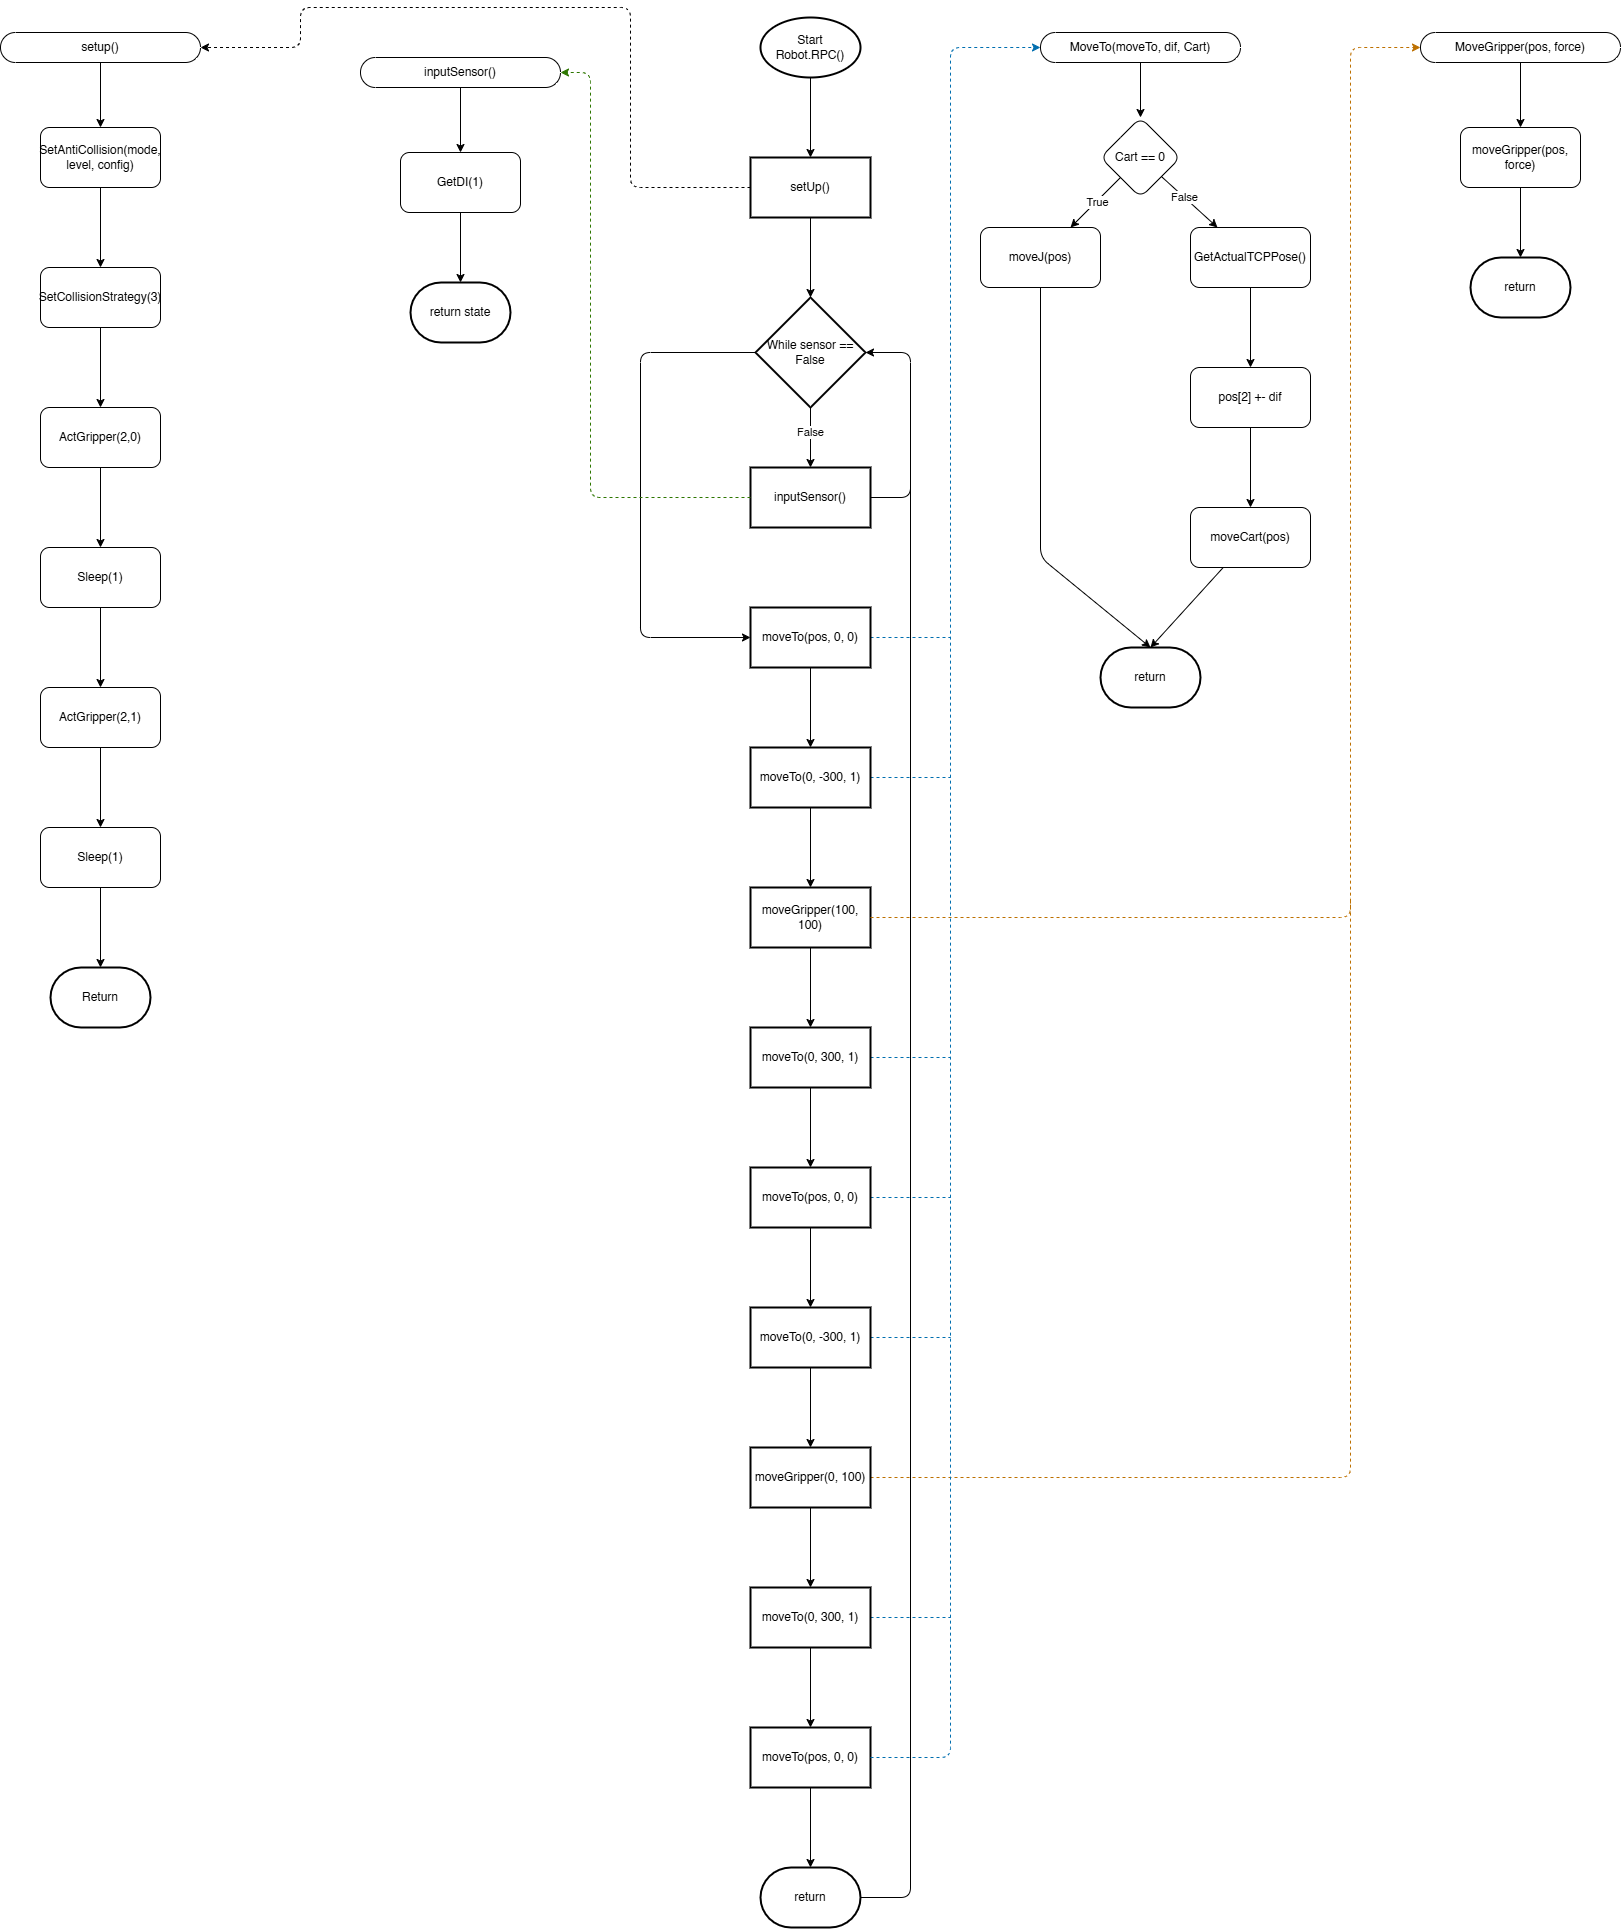

The diagram above was exported from draw.io. Its source (the exported page's mxGraphModel, read from the mxfile embedded in the PNG):
<mxGraphModel dx="1852" dy="643" grid="1" gridSize="10" guides="1" tooltips="1" connect="1" arrows="1" fold="1" page="1" pageScale="1" pageWidth="850" pageHeight="1100" math="0" shadow="0">
  <root>
    <mxCell id="0" />
    <mxCell id="1" parent="0" />
    <mxCell id="22" value="" style="edgeStyle=none;html=1;" parent="1" source="2" target="21" edge="1">
      <mxGeometry relative="1" as="geometry" />
    </mxCell>
    <mxCell id="2" value="Start&lt;div&gt;Robot.RPC()&lt;/div&gt;" style="strokeWidth=2;html=1;shape=mxgraph.flowchart.start_1;whiteSpace=wrap;" parent="1" vertex="1">
      <mxGeometry x="370" y="20" width="100" height="60" as="geometry" />
    </mxCell>
    <mxCell id="6" style="edgeStyle=none;html=1;entryX=1;entryY=0.5;entryDx=0;entryDy=0;startArrow=classic;startFill=1;endArrow=none;endFill=0;" parent="1" source="4" target="8" edge="1">
      <mxGeometry relative="1" as="geometry">
        <mxPoint x="520" y="450" as="targetPoint" />
        <Array as="points">
          <mxPoint x="520" y="355" />
          <mxPoint x="520" y="500" />
        </Array>
      </mxGeometry>
    </mxCell>
    <mxCell id="12" value="" style="edgeStyle=none;html=1;" parent="1" source="4" target="8" edge="1">
      <mxGeometry relative="1" as="geometry" />
    </mxCell>
    <mxCell id="13" value="False" style="edgeLabel;html=1;align=center;verticalAlign=middle;resizable=0;points=[];" parent="12" vertex="1" connectable="0">
      <mxGeometry x="-0.2067" y="-1" relative="1" as="geometry">
        <mxPoint as="offset" />
      </mxGeometry>
    </mxCell>
    <mxCell id="14" style="edgeStyle=none;html=1;entryX=0;entryY=0.5;entryDx=0;entryDy=0;" parent="1" source="4" target="15" edge="1">
      <mxGeometry relative="1" as="geometry">
        <mxPoint x="230" y="355" as="targetPoint" />
        <Array as="points">
          <mxPoint x="250" y="355" />
          <mxPoint x="250" y="640" />
        </Array>
      </mxGeometry>
    </mxCell>
    <mxCell id="4" value="While sensor == False" style="rhombus;whiteSpace=wrap;html=1;strokeWidth=2;" parent="1" vertex="1">
      <mxGeometry x="365" y="300" width="110" height="110" as="geometry" />
    </mxCell>
    <mxCell id="8" value="inputSensor()" style="whiteSpace=wrap;html=1;strokeWidth=2;" parent="1" vertex="1">
      <mxGeometry x="360" y="470" width="120" height="60" as="geometry" />
    </mxCell>
    <mxCell id="18" value="" style="edgeStyle=none;html=1;" parent="1" source="15" target="17" edge="1">
      <mxGeometry relative="1" as="geometry" />
    </mxCell>
    <mxCell id="83" style="edgeStyle=none;html=1;dashed=1;fillColor=#1ba1e2;strokeColor=#006EAF;endArrow=none;endFill=0;" parent="1" source="15" edge="1">
      <mxGeometry relative="1" as="geometry">
        <mxPoint x="560" y="640" as="targetPoint" />
      </mxGeometry>
    </mxCell>
    <mxCell id="15" value="moveTo(pos, 0, 0)" style="whiteSpace=wrap;html=1;strokeWidth=2;" parent="1" vertex="1">
      <mxGeometry x="360" y="610" width="120" height="60" as="geometry" />
    </mxCell>
    <mxCell id="20" value="" style="edgeStyle=none;html=1;" parent="1" source="17" target="19" edge="1">
      <mxGeometry relative="1" as="geometry" />
    </mxCell>
    <mxCell id="84" style="edgeStyle=none;html=1;dashed=1;fillColor=#1ba1e2;strokeColor=#006EAF;endArrow=none;endFill=0;" parent="1" source="17" edge="1">
      <mxGeometry relative="1" as="geometry">
        <mxPoint x="560" y="779.9999999999998" as="targetPoint" />
      </mxGeometry>
    </mxCell>
    <mxCell id="17" value="moveTo(0, -300, 1)" style="whiteSpace=wrap;html=1;strokeWidth=2;" parent="1" vertex="1">
      <mxGeometry x="360" y="750" width="120" height="60" as="geometry" />
    </mxCell>
    <mxCell id="25" value="" style="edgeStyle=none;html=1;" parent="1" source="19" target="24" edge="1">
      <mxGeometry relative="1" as="geometry" />
    </mxCell>
    <mxCell id="19" value="moveGripper(100, 100)" style="whiteSpace=wrap;html=1;strokeWidth=2;" parent="1" vertex="1">
      <mxGeometry x="360" y="890" width="120" height="60" as="geometry" />
    </mxCell>
    <mxCell id="23" value="" style="edgeStyle=none;html=1;" parent="1" source="21" target="4" edge="1">
      <mxGeometry relative="1" as="geometry" />
    </mxCell>
    <mxCell id="21" value="setUp()" style="whiteSpace=wrap;html=1;strokeWidth=2;" parent="1" vertex="1">
      <mxGeometry x="360" y="160" width="120" height="60" as="geometry" />
    </mxCell>
    <mxCell id="27" value="" style="edgeStyle=none;html=1;" parent="1" source="24" target="26" edge="1">
      <mxGeometry relative="1" as="geometry" />
    </mxCell>
    <mxCell id="85" style="edgeStyle=none;html=1;dashed=1;endArrow=none;endFill=0;fillColor=#1ba1e2;strokeColor=#006EAF;" parent="1" source="24" edge="1">
      <mxGeometry relative="1" as="geometry">
        <mxPoint x="560" y="1059.9999999999998" as="targetPoint" />
      </mxGeometry>
    </mxCell>
    <mxCell id="24" value="moveTo(0, 300, 1)" style="whiteSpace=wrap;html=1;strokeWidth=2;" parent="1" vertex="1">
      <mxGeometry x="360" y="1030" width="120" height="60" as="geometry" />
    </mxCell>
    <mxCell id="33" value="" style="edgeStyle=none;html=1;" parent="1" source="26" target="29" edge="1">
      <mxGeometry relative="1" as="geometry" />
    </mxCell>
    <mxCell id="86" style="edgeStyle=none;html=1;dashed=1;endArrow=none;endFill=0;fillColor=#1ba1e2;strokeColor=#006EAF;" parent="1" source="26" edge="1">
      <mxGeometry relative="1" as="geometry">
        <mxPoint x="560" y="1199.9999999999998" as="targetPoint" />
      </mxGeometry>
    </mxCell>
    <mxCell id="26" value="moveTo(pos, 0, 0)" style="whiteSpace=wrap;html=1;strokeWidth=2;" parent="1" vertex="1">
      <mxGeometry x="360" y="1170" width="120" height="60" as="geometry" />
    </mxCell>
    <mxCell id="28" value="" style="edgeStyle=none;html=1;" parent="1" source="29" target="31" edge="1">
      <mxGeometry relative="1" as="geometry" />
    </mxCell>
    <mxCell id="87" style="edgeStyle=none;html=1;fillColor=#1ba1e2;strokeColor=#006EAF;dashed=1;endArrow=none;endFill=0;" parent="1" source="29" edge="1">
      <mxGeometry relative="1" as="geometry">
        <mxPoint x="560" y="1339.9999999999998" as="targetPoint" />
      </mxGeometry>
    </mxCell>
    <mxCell id="29" value="moveTo(0, -300, 1)" style="whiteSpace=wrap;html=1;strokeWidth=2;" parent="1" vertex="1">
      <mxGeometry x="360" y="1310" width="120" height="60" as="geometry" />
    </mxCell>
    <mxCell id="30" value="" style="edgeStyle=none;html=1;" parent="1" source="31" target="32" edge="1">
      <mxGeometry relative="1" as="geometry" />
    </mxCell>
    <mxCell id="99" style="edgeStyle=none;html=1;startArrow=none;startFill=0;dashed=1;endArrow=none;endFill=0;fillColor=#f0a30a;strokeColor=#BD7000;" parent="1" source="31" edge="1">
      <mxGeometry relative="1" as="geometry">
        <mxPoint x="960" y="900" as="targetPoint" />
        <Array as="points">
          <mxPoint x="960" y="1480" />
        </Array>
      </mxGeometry>
    </mxCell>
    <mxCell id="31" value="moveGripper(0, 100)" style="whiteSpace=wrap;html=1;strokeWidth=2;" parent="1" vertex="1">
      <mxGeometry x="360" y="1450" width="120" height="60" as="geometry" />
    </mxCell>
    <mxCell id="35" value="" style="edgeStyle=none;html=1;" parent="1" source="32" target="34" edge="1">
      <mxGeometry relative="1" as="geometry" />
    </mxCell>
    <mxCell id="88" style="edgeStyle=none;html=1;fillColor=#1ba1e2;strokeColor=#006EAF;dashed=1;endArrow=none;endFill=0;" parent="1" source="32" edge="1">
      <mxGeometry relative="1" as="geometry">
        <mxPoint x="560" y="1620" as="targetPoint" />
      </mxGeometry>
    </mxCell>
    <mxCell id="32" value="moveTo(0, 300, 1)" style="whiteSpace=wrap;html=1;strokeWidth=2;" parent="1" vertex="1">
      <mxGeometry x="360" y="1590" width="120" height="60" as="geometry" />
    </mxCell>
    <mxCell id="37" value="" style="edgeStyle=none;html=1;" parent="1" source="34" target="36" edge="1">
      <mxGeometry relative="1" as="geometry" />
    </mxCell>
    <mxCell id="34" value="moveTo(pos, 0, 0)" style="whiteSpace=wrap;html=1;strokeWidth=2;" parent="1" vertex="1">
      <mxGeometry x="360" y="1730" width="120" height="60" as="geometry" />
    </mxCell>
    <mxCell id="38" style="edgeStyle=none;html=1;endArrow=none;endFill=0;" parent="1" source="36" edge="1">
      <mxGeometry relative="1" as="geometry">
        <mxPoint x="520" y="440" as="targetPoint" />
        <Array as="points">
          <mxPoint x="520" y="1900" />
        </Array>
      </mxGeometry>
    </mxCell>
    <mxCell id="36" value="return" style="strokeWidth=2;html=1;shape=mxgraph.flowchart.terminator;whiteSpace=wrap;" parent="1" vertex="1">
      <mxGeometry x="370" y="1870" width="100" height="60" as="geometry" />
    </mxCell>
    <mxCell id="41" value="" style="edgeStyle=none;html=1;" parent="1" source="39" target="40" edge="1">
      <mxGeometry relative="1" as="geometry" />
    </mxCell>
    <mxCell id="39" value="MoveTo(moveTo, dif, Cart)" style="html=1;dashed=0;whiteSpace=wrap;shape=mxgraph.dfd.start;rounded=1;" parent="1" vertex="1">
      <mxGeometry x="650" y="35" width="200" height="30" as="geometry" />
    </mxCell>
    <mxCell id="43" value="" style="edgeStyle=none;html=1;" parent="1" source="40" target="42" edge="1">
      <mxGeometry relative="1" as="geometry" />
    </mxCell>
    <mxCell id="44" value="True" style="edgeLabel;html=1;align=center;verticalAlign=middle;resizable=0;points=[];" parent="43" vertex="1" connectable="0">
      <mxGeometry x="-0.0369" y="1" relative="1" as="geometry">
        <mxPoint as="offset" />
      </mxGeometry>
    </mxCell>
    <mxCell id="47" value="" style="edgeStyle=none;html=1;" parent="1" source="40" target="46" edge="1">
      <mxGeometry relative="1" as="geometry" />
    </mxCell>
    <mxCell id="48" value="False" style="edgeLabel;html=1;align=center;verticalAlign=middle;resizable=0;points=[];" parent="47" vertex="1" connectable="0">
      <mxGeometry x="-0.2104" relative="1" as="geometry">
        <mxPoint as="offset" />
      </mxGeometry>
    </mxCell>
    <mxCell id="40" value="Cart == 0" style="rhombus;whiteSpace=wrap;html=1;dashed=0;rounded=1;" parent="1" vertex="1">
      <mxGeometry x="710" y="120" width="80" height="80" as="geometry" />
    </mxCell>
    <mxCell id="42" value="moveJ(pos)" style="whiteSpace=wrap;html=1;dashed=0;rounded=1;" parent="1" vertex="1">
      <mxGeometry x="590" y="230" width="120" height="60" as="geometry" />
    </mxCell>
    <mxCell id="50" value="" style="edgeStyle=none;html=1;" parent="1" source="46" target="49" edge="1">
      <mxGeometry relative="1" as="geometry" />
    </mxCell>
    <mxCell id="46" value="GetActualTCPPose()" style="whiteSpace=wrap;html=1;dashed=0;rounded=1;" parent="1" vertex="1">
      <mxGeometry x="800" y="230" width="120" height="60" as="geometry" />
    </mxCell>
    <mxCell id="52" value="" style="edgeStyle=none;html=1;" parent="1" source="49" target="51" edge="1">
      <mxGeometry relative="1" as="geometry" />
    </mxCell>
    <mxCell id="49" value="pos[2] +- dif" style="whiteSpace=wrap;html=1;dashed=0;rounded=1;" parent="1" vertex="1">
      <mxGeometry x="800" y="370" width="120" height="60" as="geometry" />
    </mxCell>
    <mxCell id="51" value="moveCart(pos)" style="whiteSpace=wrap;html=1;dashed=0;rounded=1;" parent="1" vertex="1">
      <mxGeometry x="800" y="510" width="120" height="60" as="geometry" />
    </mxCell>
    <mxCell id="53" value="return" style="strokeWidth=2;html=1;shape=mxgraph.flowchart.terminator;whiteSpace=wrap;" parent="1" vertex="1">
      <mxGeometry x="710" y="650" width="100" height="60" as="geometry" />
    </mxCell>
    <mxCell id="54" style="edgeStyle=none;html=1;entryX=0.5;entryY=0;entryDx=0;entryDy=0;entryPerimeter=0;" parent="1" source="51" target="53" edge="1">
      <mxGeometry relative="1" as="geometry" />
    </mxCell>
    <mxCell id="55" style="edgeStyle=none;html=1;entryX=0.5;entryY=0;entryDx=0;entryDy=0;entryPerimeter=0;" parent="1" source="42" target="53" edge="1">
      <mxGeometry relative="1" as="geometry">
        <Array as="points">
          <mxPoint x="650" y="560" />
        </Array>
      </mxGeometry>
    </mxCell>
    <mxCell id="58" value="" style="edgeStyle=none;html=1;" parent="1" source="56" target="57" edge="1">
      <mxGeometry relative="1" as="geometry" />
    </mxCell>
    <mxCell id="56" value="inputSensor()" style="html=1;dashed=0;whiteSpace=wrap;shape=mxgraph.dfd.start;rounded=1;" parent="1" vertex="1">
      <mxGeometry x="-30" y="60" width="200" height="30" as="geometry" />
    </mxCell>
    <mxCell id="60" value="" style="edgeStyle=none;html=1;" parent="1" source="57" target="59" edge="1">
      <mxGeometry relative="1" as="geometry" />
    </mxCell>
    <mxCell id="57" value="GetDI(1)" style="whiteSpace=wrap;html=1;dashed=0;rounded=1;" parent="1" vertex="1">
      <mxGeometry x="10" y="155" width="120" height="60" as="geometry" />
    </mxCell>
    <mxCell id="59" value="return state" style="strokeWidth=2;html=1;shape=mxgraph.flowchart.terminator;whiteSpace=wrap;" parent="1" vertex="1">
      <mxGeometry x="20" y="285" width="100" height="60" as="geometry" />
    </mxCell>
    <mxCell id="63" value="" style="edgeStyle=none;html=1;" parent="1" source="61" target="62" edge="1">
      <mxGeometry relative="1" as="geometry" />
    </mxCell>
    <mxCell id="61" value="MoveGripper(pos, force)" style="html=1;dashed=0;whiteSpace=wrap;shape=mxgraph.dfd.start;rounded=1;" parent="1" vertex="1">
      <mxGeometry x="1030" y="35" width="200" height="30" as="geometry" />
    </mxCell>
    <mxCell id="65" value="" style="edgeStyle=none;html=1;" parent="1" source="62" target="64" edge="1">
      <mxGeometry relative="1" as="geometry" />
    </mxCell>
    <mxCell id="62" value="moveGripper(pos, force)" style="whiteSpace=wrap;html=1;dashed=0;rounded=1;" parent="1" vertex="1">
      <mxGeometry x="1070" y="130" width="120" height="60" as="geometry" />
    </mxCell>
    <mxCell id="64" value="return" style="strokeWidth=2;html=1;shape=mxgraph.flowchart.terminator;whiteSpace=wrap;" parent="1" vertex="1">
      <mxGeometry x="1080" y="260" width="100" height="60" as="geometry" />
    </mxCell>
    <mxCell id="103" value="" style="edgeStyle=none;html=1;" parent="1" source="66" target="102" edge="1">
      <mxGeometry relative="1" as="geometry" />
    </mxCell>
    <mxCell id="66" value="setup()" style="html=1;dashed=0;whiteSpace=wrap;shape=mxgraph.dfd.start;rounded=1;" parent="1" vertex="1">
      <mxGeometry x="-390" y="35" width="200" height="30" as="geometry" />
    </mxCell>
    <mxCell id="70" value="" style="edgeStyle=none;html=1;" parent="1" source="67" target="69" edge="1">
      <mxGeometry relative="1" as="geometry" />
    </mxCell>
    <mxCell id="67" value="ActGripper(2,0)" style="whiteSpace=wrap;html=1;dashed=0;rounded=1;" parent="1" vertex="1">
      <mxGeometry x="-350" y="410" width="120" height="60" as="geometry" />
    </mxCell>
    <mxCell id="72" value="" style="edgeStyle=none;html=1;" parent="1" source="69" target="71" edge="1">
      <mxGeometry relative="1" as="geometry" />
    </mxCell>
    <mxCell id="69" value="Sleep(1)" style="whiteSpace=wrap;html=1;dashed=0;rounded=1;" parent="1" vertex="1">
      <mxGeometry x="-350" y="550" width="120" height="60" as="geometry" />
    </mxCell>
    <mxCell id="74" value="" style="edgeStyle=none;html=1;" parent="1" source="71" target="73" edge="1">
      <mxGeometry relative="1" as="geometry" />
    </mxCell>
    <mxCell id="71" value="ActGripper(2,1)" style="whiteSpace=wrap;html=1;dashed=0;rounded=1;" parent="1" vertex="1">
      <mxGeometry x="-350" y="690" width="120" height="60" as="geometry" />
    </mxCell>
    <mxCell id="76" value="" style="edgeStyle=none;html=1;" parent="1" source="73" target="75" edge="1">
      <mxGeometry relative="1" as="geometry" />
    </mxCell>
    <mxCell id="73" value="Sleep(1)" style="whiteSpace=wrap;html=1;dashed=0;rounded=1;" parent="1" vertex="1">
      <mxGeometry x="-350" y="830" width="120" height="60" as="geometry" />
    </mxCell>
    <mxCell id="75" value="Return" style="strokeWidth=2;html=1;shape=mxgraph.flowchart.terminator;whiteSpace=wrap;" parent="1" vertex="1">
      <mxGeometry x="-340" y="970" width="100" height="60" as="geometry" />
    </mxCell>
    <mxCell id="77" style="edgeStyle=none;html=1;entryX=1;entryY=0.5;entryDx=0;entryDy=0;entryPerimeter=0;dashed=1;" parent="1" source="21" target="66" edge="1">
      <mxGeometry relative="1" as="geometry">
        <Array as="points">
          <mxPoint x="240" y="190" />
          <mxPoint x="240" y="10" />
          <mxPoint x="-90" y="10" />
          <mxPoint x="-90" y="50" />
        </Array>
      </mxGeometry>
    </mxCell>
    <mxCell id="79" style="edgeStyle=none;html=1;entryX=1;entryY=0.5;entryDx=0;entryDy=0;entryPerimeter=0;dashed=1;fillColor=#60a917;strokeColor=#2D7600;" parent="1" source="8" target="56" edge="1">
      <mxGeometry relative="1" as="geometry">
        <Array as="points">
          <mxPoint x="200" y="500" />
          <mxPoint x="200" y="280" />
          <mxPoint x="200" y="75" />
        </Array>
      </mxGeometry>
    </mxCell>
    <mxCell id="81" style="edgeStyle=none;html=1;entryX=0;entryY=0.5;entryDx=0;entryDy=0;entryPerimeter=0;dashed=1;fillColor=#1ba1e2;strokeColor=#006EAF;" parent="1" source="34" target="39" edge="1">
      <mxGeometry relative="1" as="geometry">
        <Array as="points">
          <mxPoint x="560" y="1760" />
          <mxPoint x="560" y="50" />
        </Array>
      </mxGeometry>
    </mxCell>
    <mxCell id="98" style="edgeStyle=none;html=1;entryX=0;entryY=0.5;entryDx=0;entryDy=0;entryPerimeter=0;dashed=1;fillColor=#f0a30a;strokeColor=#BD7000;" parent="1" source="19" target="61" edge="1">
      <mxGeometry relative="1" as="geometry">
        <Array as="points">
          <mxPoint x="960" y="920" />
          <mxPoint x="960" y="50" />
        </Array>
      </mxGeometry>
    </mxCell>
    <mxCell id="105" value="" style="edgeStyle=none;html=1;" parent="1" source="102" target="104" edge="1">
      <mxGeometry relative="1" as="geometry" />
    </mxCell>
    <mxCell id="102" value="SetAntiCollision(mode, level, config)" style="whiteSpace=wrap;html=1;dashed=0;rounded=1;" parent="1" vertex="1">
      <mxGeometry x="-350" y="130" width="120" height="60" as="geometry" />
    </mxCell>
    <mxCell id="106" value="" style="edgeStyle=none;html=1;" parent="1" source="104" target="67" edge="1">
      <mxGeometry relative="1" as="geometry" />
    </mxCell>
    <mxCell id="104" value="SetCollisionStrategy(3)" style="whiteSpace=wrap;html=1;dashed=0;rounded=1;" parent="1" vertex="1">
      <mxGeometry x="-350" y="270" width="120" height="60" as="geometry" />
    </mxCell>
  </root>
</mxGraphModel>